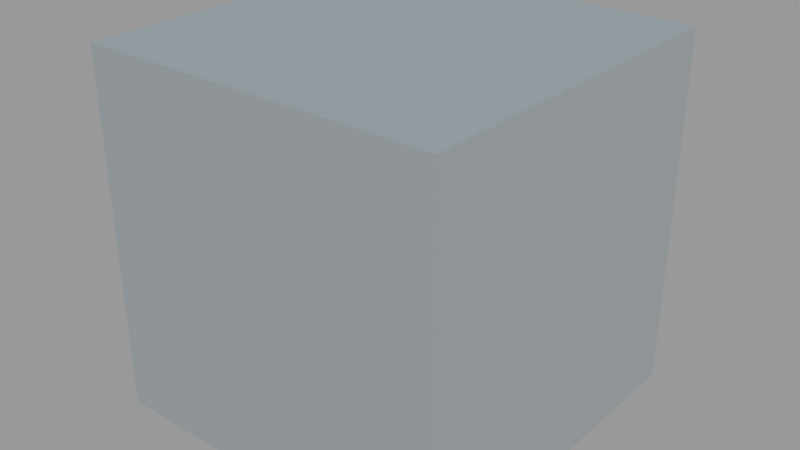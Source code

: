 # Source: simple_animation_addon.blend  (saved by Blender 4.5.90; exported with 4.5.12 LTS)
import bpy
from mathutils import Matrix  # noqa: F401  (used for matrix-valued properties, if any)

bpy.ops.wm.read_factory_settings(use_empty=True)
scene = bpy.context.scene
scene.name = 'Scene'

# ---- collections
col_collection = bpy.data.collections.new('Collection'); scene.collection.children.link(col_collection)

# ---- world
world_cloud_world = bpy.data.worlds.new('cloud_world'); scene.world = world_cloud_world
world_cloud_world.use_nodes = True; world_cloud_world.node_tree.nodes.clear()
_N = world_cloud_world.node_tree.nodes; _L = world_cloud_world.node_tree.links
n0 = _N.new('ShaderNodeOutputWorld'); n0.name = 'World Output'; n0.location = (300, 279)
n1 = _N.new('ShaderNodeBackground'); n1.name = 'Background'; n1.location = (201, -86)
n1.inputs[0].default_value = (0.05088, 0.05088, 0.05088, 1.0)
n2 = _N.new('ShaderNodeTexSky'); n2.name = 'Sky Texture'; n2.location = (-1505, 471)
n2.sky_type = 'PREETHAM'
n2.turbidity = 2.0
n2.sun_disc = False
n2.sun_size = 0.3656
n2.sun_intensity = 9.1
n2.sun_elevation = 1.906
n2.sun_rotation = 0.2461
n2.altitude = 23.9
n2.air_density = 0.2308
n2.dust_density = 0.8462
n3 = _N.new('ShaderNodeValToRGB'); n3.name = 'Color Ramp'; n3.location = (-1279, 477)
while len(n3.color_ramp.elements) > 1: n3.color_ramp.elements.remove(n3.color_ramp.elements[-1])
n3.color_ramp.elements[0].position = 0.5818; n3.color_ramp.elements[0].color = (1.0, 1.0, 1.0, 1.0)
_e = n3.color_ramp.elements.new(1.0); _e.color = (0.0, 0.0, 0.0, 1.0)
n4 = _N.new('ShaderNodeMix'); n4.name = 'Mix'; n4.location = (-74, 356)
n4.data_type = 'RGBA'
n5 = _N.new('ShaderNodeValToRGB'); n5.name = 'Color Ramp.001'; n5.location = (-466, 54)
while len(n5.color_ramp.elements) > 1: n5.color_ramp.elements.remove(n5.color_ramp.elements[-1])
n5.color_ramp.elements[0].position = 0.1955; n5.color_ramp.elements[0].color = (0.0, 0.0, 0.0, 1.0)
_e = n5.color_ramp.elements.new(0.4818); _e.color = (1.0, 1.0, 1.0, 1.0)
n6 = _N.new('ShaderNodeTexVoronoi'); n6.name = 'Voronoi Texture'; n6.location = (-653, 34)
n6.feature = 'SMOOTH_F1'
n6.inputs[2].default_value = 5.8
n7 = _N.new('ShaderNodeMix'); n7.name = 'Mix.001'; n7.location = (-186, 65)
n7.data_type = 'RGBA'
n7.inputs[6].default_value = (0.04817, 0.3232, 0.4969, 1.0)
n8 = _N.new('ShaderNodeTexGradient'); n8.name = 'Gradient Texture'; n8.location = (-1238, 65)
n8.gradient_type = 'EASING'
n9 = _N.new('ShaderNodeMapping'); n9.name = 'Mapping'; n9.location = (-1418, 25)
n9.inputs[2].default_value = (0.0, 1.571, 0.0)
n9.inputs[3].default_value = (1.0, 1.0, 15.3)
n10 = _N.new('ShaderNodeTexCoord'); n10.name = 'Texture Coordinate'; n10.location = (-1598, 25)
n11 = _N.new('ShaderNodeTexNoise'); n11.name = 'Noise Texture'; n11.location = (-701, 585)
n11.inputs[2].default_value = 27.8
n11.inputs[3].default_value = 10.1
n11.inputs[5].default_value = 3.4
n12 = _N.new('ShaderNodeMix'); n12.name = 'Mix.002'; n12.location = (-534, 471)
n12.data_type = 'RGBA'
n12.blend_type = 'OVERLAY'
n12.inputs[0].default_value = 1.0
n13 = _N.new('ShaderNodeValToRGB'); n13.name = 'Color Ramp.002'; n13.location = (-354, 496)
while len(n13.color_ramp.elements) > 1: n13.color_ramp.elements.remove(n13.color_ramp.elements[-1])
n13.color_ramp.elements[0].position = 1.0; n13.color_ramp.elements[0].color = (0.3505, 0.3505, 0.3505, 1.0)
_L.new(n2.outputs[0], n3.inputs[0])
_L.new(n6.outputs[1], n5.inputs[0])
_L.new(n5.outputs[0], n7.inputs[0])
_L.new(n7.outputs[2], n4.inputs[7])
_L.new(n9.outputs[0], n8.inputs[0])
_L.new(n10.outputs[0], n9.inputs[0])
_L.new(n4.outputs[2], n0.inputs[0])
_L.new(n8.outputs[0], n12.inputs[6])
_L.new(n11.outputs[1], n12.inputs[7])
_L.new(n13.outputs[0], n4.inputs[6])
_L.new(n8.outputs[0], n4.inputs[0])
_L.new(n12.outputs[2], n13.inputs[0])
n0.is_active_output = True
world_cloud_world.color = (0.05088, 0.05088, 0.05088)
world_cloud_world.sun_shadow_jitter_overblur = 0.0

# ---- meshes
me_cube_005 = bpy.data.meshes.new('Cube.005')
me_cube_005.from_pydata([(-1.0, -1.0, -1.0), (-1.0, -1.0, 1.0), (-1.0, 1.0, -1.0), (-1.0, 1.0, 1.0), (1.0, -1.0, -1.0), (1.0, -1.0, 1.0), (1.0, 1.0, -1.0), (1.0, 1.0, 1.0)], [], [(0, 1, 3, 2), (2, 3, 7, 6), (6, 7, 5, 4), (4, 5, 1, 0), (2, 6, 4, 0), (7, 3, 1, 5)])
_uv = me_cube_005.uv_layers.new(name='UVMap')
_uv.uv.foreach_set('vector', [0.375, 0.0, 0.625, 0.0, 0.625, 0.25, 0.375, 0.25, 0.375, 0.25, 0.625, 0.25, 0.625, 0.5, 0.375, 0.5, 0.375, 0.5, 0.625, 0.5, 0.625, 0.75, 0.375, 0.75, 0.375, 0.75, 0.625, 0.75, 0.625, 1.0, 0.375, 1.0, 0.125, 0.5, 0.375, 0.5, 0.375, 0.75, 0.125, 0.75, 0.625, 0.5, 0.875, 0.5, 0.875, 0.75, 0.625, 0.75])
me_cube_005.update()

# ---- objects
ob_cube = bpy.data.objects.new('Cube', me_cube_005)

# ---- transforms, parenting, visibility, modifiers, constraints
ob_cube.location = (0.0, 0.0, 0.0)

# ---- collection membership
col_collection.objects.link(ob_cube)

# ---- scene / render settings (as saved in the file)
scene.frame_start = 1; scene.frame_end = 180; scene.frame_set(0)
scene.render.engine = 'CYCLES'
scene.render.use_motion_blur = True
scene.render.motion_blur_shutter = 0.2316
scene.render.use_persistent_data = True
scene.render.compositor_device = 'GPU'
scene.cycles.feature_set = 'EXPERIMENTAL'
scene.cycles.denoising_prefilter = 'FAST'
scene.cycles.denoising_use_gpu = True
scene.cycles.samples = 300
scene.cycles.time_limit = 1.0
scene.cycles.use_light_tree = False
scene.cycles.caustics_reflective = False
scene.cycles.caustics_refractive = False
scene.cycles.blur_glossy = 3.0
scene.cycles.volume_max_steps = 100
scene.cycles.sample_clamp_direct = 5.0
scene.cycles.sample_clamp_indirect = 3.0
scene.cycles.use_fast_gi = True
scene.cycles.ao_bounces = 3
scene.cycles.tile_size = 200
bpy.context.view_layer.update()

# ---- added for rendering (the .blend has no active camera): camera
cam_auto = bpy.data.cameras.new('AutoCamera')
cam_auto.lens = 50.0
cam_auto.sensor_width = 36.0
cam_auto.clip_end = 1000.0
ob_auto_camera = bpy.data.objects.new('AutoCamera', cam_auto)
scene.collection.objects.link(ob_auto_camera)
ob_auto_camera.location = (3.20507, -3.84609, 2.56406)
ob_auto_camera.rotation_euler = (1.09748, -7.21219e-08, 0.694738)
scene.camera = ob_auto_camera
bpy.context.view_layer.update()
